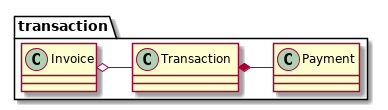

The diagram above was rendered by PlantUML. Its source (embedded in the PNG):
@startuml package
package "transaction" {
    class Transaction
    class Payment
    class Invoice
}
Transaction *- Payment
Invoice o- Transaction
@enduml